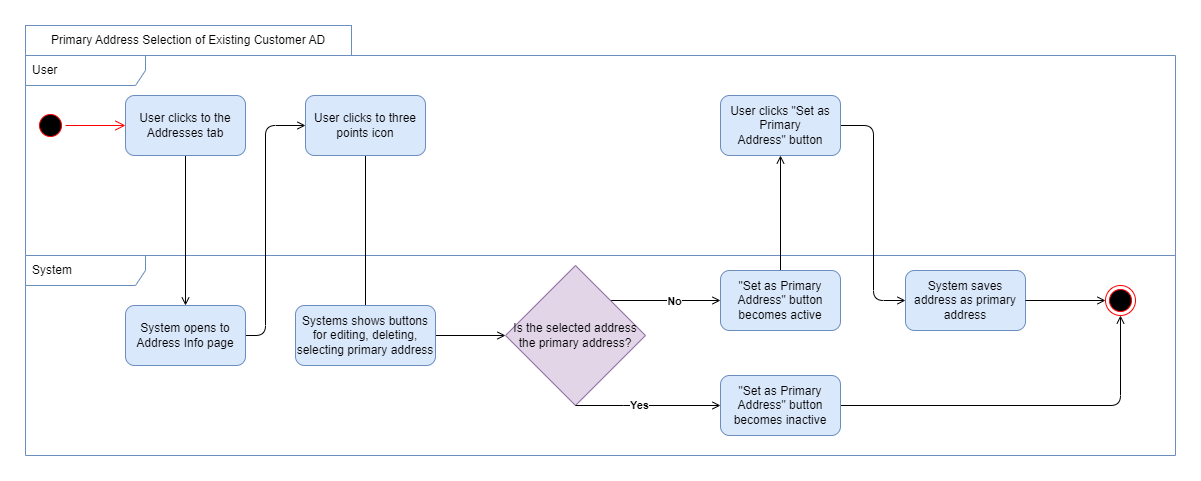

The diagram above was exported from draw.io. Its source (the exported page's mxGraphModel, read from the mxfile embedded in the PNG):
<mxGraphModel dx="2390" dy="2278" grid="1" gridSize="10" guides="1" tooltips="1" connect="1" arrows="1" fold="1" page="1" pageScale="1" pageWidth="850" pageHeight="1100" math="0" shadow="0">
  <root>
    <mxCell id="0" />
    <mxCell id="1" parent="0" />
    <mxCell id="2" value="System" style="shape=umlFrame;whiteSpace=wrap;html=1;width=120;height=30;boundedLbl=1;verticalAlign=middle;align=left;spacingLeft=5;fillColor=none;strokeColor=#6c8ebf;" vertex="1" parent="1">
      <mxGeometry x="22" y="4390" width="1150" height="200" as="geometry" />
    </mxCell>
    <mxCell id="3" value="User" style="shape=umlFrame;whiteSpace=wrap;html=1;width=120;height=30;boundedLbl=1;verticalAlign=middle;align=left;spacingLeft=5;fillColor=none;strokeColor=#6c8ebf;" vertex="1" parent="1">
      <mxGeometry x="22" y="4190" width="1150" height="200" as="geometry" />
    </mxCell>
    <mxCell id="4" style="edgeStyle=orthogonalEdgeStyle;rounded=1;orthogonalLoop=1;jettySize=auto;html=1;entryX=0.5;entryY=0;entryDx=0;entryDy=0;exitX=0.5;exitY=1;exitDx=0;exitDy=0;endArrow=open;endFill=0;" edge="1" source="26" target="10" parent="1">
      <mxGeometry relative="1" as="geometry">
        <mxPoint x="382" y="4290" as="sourcePoint" />
        <Array as="points">
          <mxPoint x="362" y="4490" />
          <mxPoint x="362" y="4490" />
        </Array>
      </mxGeometry>
    </mxCell>
    <mxCell id="5" value="" style="ellipse;html=1;shape=startState;fillColor=#000000;strokeColor=#ff0000;" vertex="1" parent="1">
      <mxGeometry x="32" y="4245" width="30" height="30" as="geometry" />
    </mxCell>
    <mxCell id="6" value="" style="edgeStyle=orthogonalEdgeStyle;html=1;verticalAlign=bottom;endArrow=open;endSize=8;strokeColor=#ff0000;rounded=0;entryX=0;entryY=0.5;entryDx=0;entryDy=0;" edge="1" source="5" target="23" parent="1">
      <mxGeometry relative="1" as="geometry">
        <mxPoint x="127" y="4450" as="targetPoint" />
      </mxGeometry>
    </mxCell>
    <mxCell id="7" value="" style="ellipse;html=1;shape=endState;fillColor=#000000;strokeColor=#ff0000;" vertex="1" parent="1">
      <mxGeometry x="1102" y="4420" width="30" height="30" as="geometry" />
    </mxCell>
    <mxCell id="8" value="Primary Address Selection of Existing Customer AD" style="rounded=0;whiteSpace=wrap;html=1;fillColor=none;strokeColor=#6c8ebf;" vertex="1" parent="1">
      <mxGeometry x="22" y="4160" width="326" height="30" as="geometry" />
    </mxCell>
    <mxCell id="9" style="edgeStyle=orthogonalEdgeStyle;rounded=1;orthogonalLoop=1;jettySize=auto;html=1;endArrow=open;endFill=0;" edge="1" source="10" target="13" parent="1">
      <mxGeometry relative="1" as="geometry" />
    </mxCell>
    <mxCell id="10" value="Systems shows buttons for editing, deleting, selecting primary address" style="whiteSpace=wrap;html=1;fillColor=#dae8fc;rounded=1;fillStyle=auto;strokeColor=#6c8ebf;" vertex="1" parent="1">
      <mxGeometry x="292" y="4440" width="140" height="60" as="geometry" />
    </mxCell>
    <mxCell id="11" style="edgeStyle=orthogonalEdgeStyle;rounded=1;orthogonalLoop=1;jettySize=auto;html=1;entryX=0;entryY=0.5;entryDx=0;entryDy=0;exitX=1;exitY=0;exitDx=0;exitDy=0;endArrow=open;endFill=0;" edge="1" source="13" target="28" parent="1">
      <mxGeometry relative="1" as="geometry" />
    </mxCell>
    <mxCell id="12" value="&lt;b&gt;No&lt;/b&gt;" style="edgeLabel;html=1;align=center;verticalAlign=middle;resizable=0;points=[];" vertex="1" connectable="0" parent="11">
      <mxGeometry x="0.1522" relative="1" as="geometry">
        <mxPoint as="offset" />
      </mxGeometry>
    </mxCell>
    <mxCell id="13" value="Is the selected address the primary address?" style="rhombus;whiteSpace=wrap;html=1;fillColor=#e1d5e7;rounded=0;fillStyle=auto;strokeColor=#9673a6;" vertex="1" parent="1">
      <mxGeometry x="502" y="4400" width="140" height="140" as="geometry" />
    </mxCell>
    <mxCell id="14" value="" style="edgeStyle=orthogonalEdgeStyle;rounded=1;orthogonalLoop=1;jettySize=auto;html=1;endArrow=open;endFill=0;exitX=0.5;exitY=1;exitDx=0;exitDy=0;entryX=0;entryY=0.5;entryDx=0;entryDy=0;" edge="1" source="13" target="17" parent="1">
      <mxGeometry relative="1" as="geometry">
        <mxPoint x="812" y="4551" as="sourcePoint" />
        <Array as="points">
          <mxPoint x="630" y="4540" />
          <mxPoint x="630" y="4540" />
        </Array>
        <mxPoint x="957" y="4551" as="targetPoint" />
      </mxGeometry>
    </mxCell>
    <mxCell id="15" value="Yes" style="edgeLabel;html=1;align=center;verticalAlign=middle;resizable=0;points=[];fontStyle=1" vertex="1" connectable="0" parent="14">
      <mxGeometry x="-0.1189" y="1" relative="1" as="geometry">
        <mxPoint as="offset" />
      </mxGeometry>
    </mxCell>
    <mxCell id="16" style="edgeStyle=orthogonalEdgeStyle;rounded=1;orthogonalLoop=1;jettySize=auto;html=1;entryX=0.5;entryY=1;entryDx=0;entryDy=0;endArrow=open;endFill=0;" edge="1" source="17" target="7" parent="1">
      <mxGeometry relative="1" as="geometry" />
    </mxCell>
    <mxCell id="17" value="&quot;Set as Primary Address&quot; button becomes inactive" style="whiteSpace=wrap;html=1;fillColor=#dae8fc;rounded=1;fillStyle=auto;strokeColor=#6c8ebf;" vertex="1" parent="1">
      <mxGeometry x="717" y="4510" width="120" height="60" as="geometry" />
    </mxCell>
    <mxCell id="18" style="edgeStyle=elbowEdgeStyle;rounded=1;orthogonalLoop=1;jettySize=auto;html=1;endArrow=open;endFill=0;" edge="1" source="19" target="20" parent="1">
      <mxGeometry relative="1" as="geometry" />
    </mxCell>
    <mxCell id="19" value="User clicks &quot;Set as Primary Address&quot;&amp;nbsp;button" style="whiteSpace=wrap;html=1;fillColor=#dae8fc;rounded=1;fillStyle=auto;strokeColor=#6c8ebf;" vertex="1" parent="1">
      <mxGeometry x="717" y="4230" width="120" height="60" as="geometry" />
    </mxCell>
    <mxCell id="20" value="System saves address as primary address" style="whiteSpace=wrap;html=1;fillColor=#dae8fc;rounded=1;fillStyle=auto;strokeColor=#6c8ebf;" vertex="1" parent="1">
      <mxGeometry x="902" y="4405" width="120" height="60" as="geometry" />
    </mxCell>
    <mxCell id="21" style="edgeStyle=orthogonalEdgeStyle;rounded=1;orthogonalLoop=1;jettySize=auto;html=1;entryX=0;entryY=0.5;entryDx=0;entryDy=0;elbow=vertical;endArrow=open;endFill=0;" edge="1" parent="1">
      <mxGeometry relative="1" as="geometry">
        <mxPoint x="1102" y="4434.999999999999" as="targetPoint" />
        <mxPoint x="1022.0000000000009" y="4434.999999999999" as="sourcePoint" />
      </mxGeometry>
    </mxCell>
    <mxCell id="22" style="edgeStyle=orthogonalEdgeStyle;rounded=1;orthogonalLoop=1;jettySize=auto;html=1;entryX=0.5;entryY=0;entryDx=0;entryDy=0;endArrow=open;endFill=0;" edge="1" source="23" target="25" parent="1">
      <mxGeometry relative="1" as="geometry" />
    </mxCell>
    <mxCell id="23" value="User clicks to the Addresses tab" style="rounded=1;whiteSpace=wrap;html=1;fillStyle=auto;fillColor=#dae8fc;strokeColor=#6c8ebf;" vertex="1" parent="1">
      <mxGeometry x="122" y="4230" width="120" height="60" as="geometry" />
    </mxCell>
    <mxCell id="24" style="edgeStyle=orthogonalEdgeStyle;rounded=1;orthogonalLoop=1;jettySize=auto;html=1;entryX=0;entryY=0.5;entryDx=0;entryDy=0;endArrow=open;endFill=0;" edge="1" source="25" parent="1">
      <mxGeometry relative="1" as="geometry">
        <Array as="points">
          <mxPoint x="262" y="4470" />
          <mxPoint x="262" y="4260" />
        </Array>
        <mxPoint x="302.0000000000009" y="4259.999999999999" as="targetPoint" />
      </mxGeometry>
    </mxCell>
    <mxCell id="25" value="System opens to Address Info page" style="whiteSpace=wrap;html=1;fillColor=#dae8fc;rounded=1;fillStyle=auto;strokeColor=#6c8ebf;" vertex="1" parent="1">
      <mxGeometry x="122" y="4440" width="120" height="60" as="geometry" />
    </mxCell>
    <mxCell id="26" value="User clicks to three points icon" style="whiteSpace=wrap;html=1;fillColor=#dae8fc;rounded=1;fillStyle=auto;strokeColor=#6c8ebf;" vertex="1" parent="1">
      <mxGeometry x="302" y="4230" width="120" height="60" as="geometry" />
    </mxCell>
    <mxCell id="27" style="edgeStyle=orthogonalEdgeStyle;rounded=1;orthogonalLoop=1;jettySize=auto;html=1;entryX=0.5;entryY=1;entryDx=0;entryDy=0;endArrow=open;endFill=0;" edge="1" source="28" target="19" parent="1">
      <mxGeometry relative="1" as="geometry" />
    </mxCell>
    <mxCell id="28" value="&quot;Set as Primary Address&quot;&amp;nbsp;button becomes active" style="whiteSpace=wrap;html=1;fillColor=#dae8fc;rounded=1;fillStyle=auto;strokeColor=#6c8ebf;" vertex="1" parent="1">
      <mxGeometry x="717" y="4405" width="120" height="60" as="geometry" />
    </mxCell>
  </root>
</mxGraphModel>